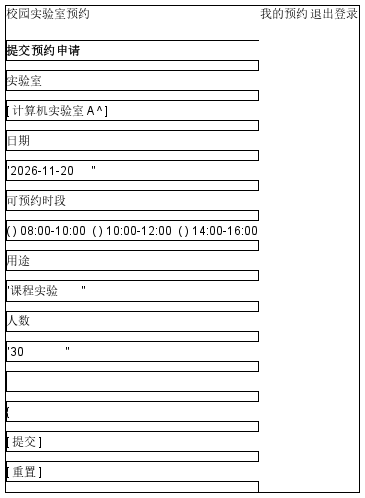

The diagram above was rendered by PlantUML. Its source (embedded in the PNG):
@startsalt
{+
  校园实验室预约 | 我的预约 | 退出登录
  .
  {/ <b>提交预约申请
    实验室   | [ 计算机实验室 A ^ ]
    日期     | "2026-11-20      "
    可预约时段 | ( ) 08:00-10:00  ( ) 10:00-12:00  ( ) 14:00-16:00
    用途     | "课程实验        "
    人数     | "30              "
    .
    { [ 提交 ] | [ 重置 ] }
  }
  .
  提示：所选时段已被占用时，提交后在上方给出失败原因与可选时段。
}
@endsalt